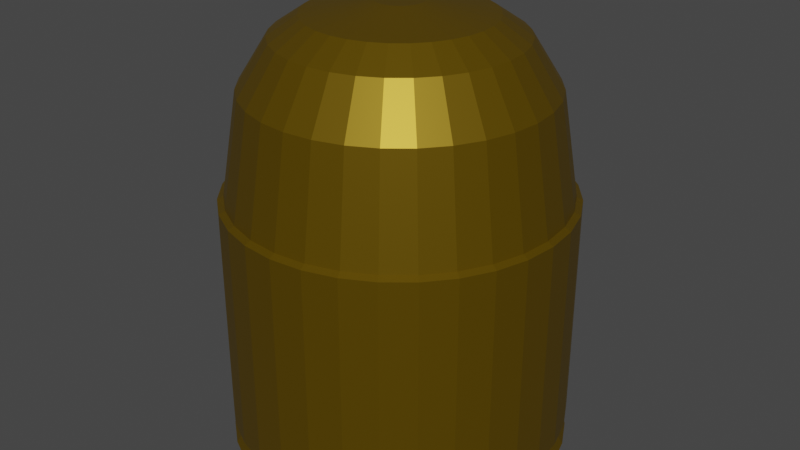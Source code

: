 # Source: Bullet_Pistol.blend  (saved by Blender 2.92.15; exported with 4.5.12 LTS)
import bpy
from mathutils import Matrix  # noqa: F401  (used for matrix-valued properties, if any)

bpy.ops.wm.read_factory_settings(use_empty=True)
scene = bpy.context.scene
scene.name = 'Scene'

# ---- collections
col_collection = bpy.data.collections.new('Collection'); scene.collection.children.link(col_collection)

# ---- materials (node trees are filled in below, after node groups)
mat_material_001 = bpy.data.materials.new('Material.001')
mat_material_001.use_transparent_shadow = False

# ---- material node trees
mat_material_001.use_nodes = True; mat_material_001.node_tree.nodes.clear()
_N = mat_material_001.node_tree.nodes; _L = mat_material_001.node_tree.links
n0 = _N.new('ShaderNodeBsdfPrincipled'); n0.name = 'Principled BSDF'; n0.location = (10, 300)
n0.distribution = 'GGX'
n0.subsurface_method = 'BURLEY'
n0.inputs[0].default_value = (0.1902, 0.1158, 0.0, 1.0)
n0.inputs[1].default_value = 0.6471
n0.inputs[2].default_value = 0.4338
n0.inputs[3].default_value = 1.45
n0.inputs[27].default_value = (0.0, 0.0, 0.0, 1.0)
n0.inputs[28].default_value = 1.0
n1 = _N.new('ShaderNodeOutputMaterial'); n1.name = 'Material Output'; n1.location = (300, 300)
_L.new(n0.outputs[0], n1.inputs[0])
n1.is_active_output = True

# ---- world
world_world = bpy.data.worlds.new('World'); scene.world = world_world
world_world.use_nodes = True; world_world.node_tree.nodes.clear()
_N = world_world.node_tree.nodes; _L = world_world.node_tree.links
n0 = _N.new('ShaderNodeOutputWorld'); n0.name = 'World Output'; n0.location = (300, 300)
n1 = _N.new('ShaderNodeBackground'); n1.name = 'Background'; n1.location = (10, 300)
n1.inputs[0].default_value = (0.05088, 0.05088, 0.05088, 1.0)
_L.new(n1.outputs[0], n0.inputs[0])
n0.is_active_output = True
world_world.color = (0.05088, 0.05088, 0.05088)
world_world.use_sun_shadow = False
world_world.sun_shadow_jitter_overblur = 0.0

# ---- meshes
me_cylinder = bpy.data.meshes.new('Cylinder')
me_cylinder.from_pydata([(0.0, 1.0, -1.0), (9.003e-08, 0.1387, 1.581), (0.1951, 0.9808, -1.0), (0.02706, 0.136, 1.581), (0.3827, 0.9239, -1.0), (0.05308, 0.1282, 1.581), (0.5556, 0.8315, -1.0), (0.07706, 0.1153, 1.581), (0.7071, 0.7071, -1.0), (0.09808, 0.09808, 1.581), (0.8315, 0.5556, -1.0), (0.1153, 0.07706, 1.581), (0.9239, 0.3827, -1.0), (0.1282, 0.05308, 1.581), (0.9808, 0.1951, -1.0), (0.136, 0.02706, 1.581), (1.0, 7.55e-08, -1.0), (0.1387, 2.657e-07, 1.581), (0.9808, -0.1951, -1.0), (0.136, -0.02706, 1.581), (0.9239, -0.3827, -1.0), (0.1282, -0.05308, 1.581), (0.8315, -0.5556, -1.0), (0.1153, -0.07706, 1.581), (0.7071, -0.7071, -1.0), (0.09808, -0.09808, 1.581), (0.5556, -0.8315, -1.0), (0.07706, -0.1153, 1.581), (0.3827, -0.9239, -1.0), (0.05308, -0.1282, 1.581), (0.1951, -0.9808, -1.0), (0.02706, -0.136, 1.581), (-3.258e-07, -1.0, -1.0), (4.484e-08, -0.1387, 1.581), (-0.1951, -0.9808, -1.0), (-0.02706, -0.136, 1.581), (-0.3827, -0.9239, -1.0), (-0.05308, -0.1282, 1.581), (-0.5556, -0.8315, -1.0), (-0.07706, -0.1153, 1.581), (-0.7071, -0.7071, -1.0), (-0.09808, -0.09808, 1.581), (-0.8315, -0.5556, -1.0), (-0.1153, -0.07706, 1.581), (-0.9239, -0.3827, -1.0), (-0.1282, -0.05308, 1.581), (-0.9808, -0.1951, -1.0), (-0.136, -0.02706, 1.581), (-1.0, 9.656e-07, -1.0), (-0.1387, 3.892e-07, 1.581), (-0.9808, 0.1951, -1.0), (-0.136, 0.02706, 1.581), (-0.9239, 0.3827, -1.0), (-0.1282, 0.05308, 1.581), (-0.8315, 0.5556, -1.0), (-0.1153, 0.07706, 1.581), (-0.7071, 0.7071, -1.0), (-0.09808, 0.09808, 1.581), (-0.5556, 0.8315, -1.0), (-0.07706, 0.1153, 1.581), (-0.3827, 0.9239, -1.0), (-0.05308, 0.1282, 1.581), (-0.1951, 0.9808, -1.0), (-0.02706, 0.136, 1.581), (0.0, 1.0, -0.008843), (0.1951, 0.9808, -0.008843), (0.3827, 0.9239, -0.008843), (0.5556, 0.8315, -0.008843), (0.7071, 0.7071, -0.008843), (0.8315, 0.5556, -0.008843), (0.9239, 0.3827, -0.008843), (0.9808, 0.1951, -0.008843), (1.0, 7.55e-08, -0.008843), (0.9808, -0.1951, -0.008843), (0.9239, -0.3827, -0.008843), (0.8315, -0.5556, -0.008843), (0.7071, -0.7071, -0.008843), (0.5556, -0.8315, -0.008843), (0.3827, -0.9239, -0.008843), (0.1951, -0.9808, -0.008843), (-3.258e-07, -1.0, -0.008843), (-0.1951, -0.9808, -0.008843), (-0.3827, -0.9239, -0.008843), (-0.5556, -0.8315, -0.008843), (-0.7071, -0.7071, -0.008843), (-0.8315, -0.5556, -0.008843), (-0.9239, -0.3827, -0.008843), (-0.9808, -0.1951, -0.008843), (-1.0, 9.656e-07, -0.008843), (-0.9808, 0.1951, -0.008843), (-0.9239, 0.3827, -0.008843), (-0.8315, 0.5556, -0.008843), (-0.7071, 0.7071, -0.008843), (-0.5556, 0.8315, -0.008843), (-0.3827, 0.9239, -0.008843), (-0.1951, 0.9808, -0.008843), (0.0, 1.0, 0.4956), (0.1951, 0.9808, 0.4956), (0.3827, 0.9239, 0.4956), (0.5556, 0.8315, 0.4956), (0.7071, 0.7071, 0.4956), (0.8315, 0.5556, 0.4956), (0.9239, 0.3827, 0.4956), (0.9808, 0.1951, 0.4956), (1.0, 7.55e-08, 0.4956), (0.9808, -0.1951, 0.4956), (0.9239, -0.3827, 0.4956), (0.8315, -0.5556, 0.4956), (0.7071, -0.7071, 0.4956), (0.5556, -0.8315, 0.4956), (0.3827, -0.9239, 0.4956), (0.1951, -0.9808, 0.4956), (-3.258e-07, -1.0, 0.4956), (-0.1951, -0.9808, 0.4956), (-0.3827, -0.9239, 0.4956), (-0.5556, -0.8315, 0.4956), (-0.7071, -0.7071, 0.4956), (-0.8315, -0.5556, 0.4956), (-0.9239, -0.3827, 0.4956), (-0.9808, -0.1951, 0.4956), (-1.0, 9.656e-07, 0.4956), (-0.9808, 0.1951, 0.4956), (-0.9239, 0.3827, 0.4956), (-0.8315, 0.5556, 0.4956), (-0.7071, 0.7071, 0.4956), (-0.5556, 0.8315, 0.4956), (-0.3827, 0.9239, 0.4956), (-0.1951, 0.9808, 0.4956), (1.562e-08, 0.8642, 1.123), (0.1686, 0.8476, 1.123), (0.3307, 0.7984, 1.123), (0.4801, 0.7186, 1.123), (0.6111, 0.6111, 1.123), (0.7186, 0.4801, 1.123), (0.7984, 0.3307, 1.123), (0.8476, 0.1686, 1.123), (0.8642, 1.011e-07, 1.123), (0.8476, -0.1686, 1.123), (0.7984, -0.3307, 1.123), (0.7186, -0.4801, 1.123), (0.6111, -0.6111, 1.123), (0.4801, -0.7186, 1.123), (0.3307, -0.7984, 1.123), (0.1686, -0.8476, 1.123), (-2.66e-07, -0.8642, 1.123), (-0.1686, -0.8476, 1.123), (-0.3307, -0.7984, 1.123), (-0.4801, -0.7186, 1.123), (-0.6111, -0.6111, 1.123), (-0.7186, -0.4801, 1.123), (-0.7984, -0.3307, 1.123), (-0.8476, -0.1686, 1.123), (-0.8642, 8.704e-07, 1.123), (-0.8476, 0.1686, 1.123), (-0.7984, 0.3307, 1.123), (-0.7186, 0.4801, 1.123), (-0.6111, 0.6111, 1.123), (-0.4801, 0.7186, 1.123), (-0.3307, 0.7984, 1.123), (-0.1686, 0.8476, 1.123), (3.046e-08, 0.6899, 1.4), (0.1346, 0.6766, 1.4), (0.264, 0.6374, 1.4), (0.3833, 0.5736, 1.4), (0.4878, 0.4878, 1.4), (0.5736, 0.3833, 1.4), (0.6374, 0.264, 1.4), (0.6766, 0.1346, 1.4), (0.6899, 1.403e-07, 1.4), (0.6766, -0.1346, 1.4), (0.6374, -0.264, 1.4), (0.5736, -0.3833, 1.4), (0.4878, -0.4878, 1.4), (0.3833, -0.5736, 1.4), (0.264, -0.6374, 1.4), (0.1346, -0.6766, 1.4), (-1.943e-07, -0.6899, 1.4), (-0.1346, -0.6766, 1.4), (-0.264, -0.6374, 1.4), (-0.3833, -0.5736, 1.4), (-0.4878, -0.4878, 1.4), (-0.5736, -0.3833, 1.4), (-0.6374, -0.264, 1.4), (-0.6766, -0.1346, 1.4), (-0.6899, 7.544e-07, 1.4), (-0.6766, 0.1346, 1.4), (-0.6374, 0.264, 1.4), (-0.5736, 0.3833, 1.4), (-0.4878, 0.4878, 1.4), (-0.3833, 0.5736, 1.4), (-0.264, 0.6374, 1.4), (-0.1346, 0.6766, 1.4), (0.1881, 0.9457, 0.5144), (0.369, 0.8908, 0.5144), (0.5357, 0.8017, 0.5144), (0.6818, 0.6818, 0.5144), (0.8017, 0.5357, 0.5144), (0.8908, 0.369, 0.5144), (0.9457, 0.1881, 0.5144), (0.9642, 8.101e-08, 0.5144), (0.9457, -0.1881, 0.5144), (0.8908, -0.369, 0.5144), (0.8017, -0.5357, 0.5144), (0.6818, -0.6818, 0.5144), (0.5357, -0.8017, 0.5144), (0.369, -0.8908, 0.5144), (0.1881, -0.9457, 0.5144), (-3.116e-07, -0.9642, 0.5144), (-0.1881, -0.9457, 0.5144), (-0.369, -0.8908, 0.5144), (-0.5357, -0.8017, 0.5144), (-0.6818, -0.6818, 0.5144), (-0.8017, -0.5357, 0.5144), (-0.8908, -0.369, 0.5144), (-0.9457, -0.1881, 0.5144), (-0.9642, 9.393e-07, 0.5144), (-0.9457, 0.1881, 0.5144), (-0.8908, 0.369, 0.5144), (-0.8017, 0.5357, 0.5144), (-0.6818, 0.6818, 0.5144), (-0.5357, 0.8017, 0.5144), (-0.369, 0.8908, 0.5144), (-0.1881, 0.9457, 0.5144), (2.558e-09, 0.9642, 0.5144), (5.003e-08, 0.5236, 1.512), (0.1022, 0.5136, 1.512), (0.2004, 0.4838, 1.512), (0.2909, 0.4354, 1.512), (0.3703, 0.3703, 1.512), (0.4354, 0.2909, 1.512), (0.4838, 0.2004, 1.512), (0.5136, 0.1022, 1.512), (0.5236, 1.768e-07, 1.512), (0.5136, -0.1022, 1.512), (0.4838, -0.2004, 1.512), (0.4354, -0.2909, 1.512), (0.3703, -0.3703, 1.512), (0.2909, -0.4354, 1.512), (0.2004, -0.4838, 1.512), (0.1022, -0.5136, 1.512), (-1.206e-07, -0.5236, 1.512), (-0.1022, -0.5136, 1.512), (-0.2004, -0.4838, 1.512), (-0.2909, -0.4354, 1.512), (-0.3703, -0.3703, 1.512), (-0.4354, -0.2909, 1.512), (-0.4838, -0.2004, 1.512), (-0.5136, -0.1022, 1.512), (-0.5236, 6.429e-07, 1.512), (-0.5136, 0.1022, 1.512), (-0.4838, 0.2004, 1.512), (-0.4354, 0.2909, 1.512), (-0.3703, 0.3703, 1.512), (-0.2909, 0.4354, 1.512), (-0.2004, 0.4838, 1.512), (-0.1022, 0.5136, 1.512), (0.1872, 0.9413, -0.9385), (0.3673, 0.8867, -0.9385), (0.5332, 0.798, -0.9385), (0.6787, 0.6787, -0.9385), (0.798, 0.5332, -0.9385), (0.8867, 0.3673, -0.9385), (0.9413, 0.1872, -0.9385), (0.9598, 8.467e-08, -0.9385), (0.9413, -0.1872, -0.9385), (0.8867, -0.3673, -0.9385), (0.798, -0.5332, -0.9385), (0.6787, -0.6787, -0.9385), (0.5332, -0.798, -0.9385), (0.3673, -0.8867, -0.9385), (0.1872, -0.9413, -0.9385), (-3.08e-07, -0.9598, -0.9385), (-0.1872, -0.9413, -0.9385), (-0.3673, -0.8867, -0.9385), (-0.5332, -0.798, -0.9385), (-0.6787, -0.6787, -0.9385), (-0.798, -0.5332, -0.9385), (-0.8867, -0.3673, -0.9385), (-0.9413, -0.1872, -0.9385), (-0.9598, 9.39e-07, -0.9385), (-0.9413, 0.1872, -0.9385), (-0.8867, 0.3673, -0.9385), (-0.798, 0.5332, -0.9385), (-0.6787, 0.6787, -0.9385), (-0.5332, 0.798, -0.9385), (-0.3673, 0.8867, -0.9385), (-0.1872, 0.9413, -0.9385), (4.775e-09, 0.9598, -0.9385), (0.0, 1.0, -0.8653), (0.1951, 0.9808, -0.8653), (0.3827, 0.9239, -0.8653), (0.5556, 0.8315, -0.8653), (0.7071, 0.7071, -0.8653), (0.8315, 0.5556, -0.8653), (0.9239, 0.3827, -0.8653), (0.9808, 0.1951, -0.8653), (1.0, 7.55e-08, -0.8653), (0.9808, -0.1951, -0.8653), (0.9239, -0.3827, -0.8653), (0.8315, -0.5556, -0.8653), (0.7071, -0.7071, -0.8653), (0.5556, -0.8315, -0.8653), (0.3827, -0.9239, -0.8653), (0.1951, -0.9808, -0.8653), (-3.258e-07, -1.0, -0.8653), (-0.1951, -0.9808, -0.8653), (-0.3827, -0.9239, -0.8653), (-0.5556, -0.8315, -0.8653), (-0.7071, -0.7071, -0.8653), (-0.8315, -0.5556, -0.8653), (-0.9239, -0.3827, -0.8653), (-0.9808, -0.1951, -0.8653), (-1.0, 9.656e-07, -0.8653), (-0.9808, 0.1951, -0.8653), (-0.9239, 0.3827, -0.8653), (-0.8315, 0.5556, -0.8653), (-0.7071, 0.7071, -0.8653), (-0.5556, 0.8315, -0.8653), (-0.3827, 0.9239, -0.8653), (-0.1951, 0.9808, -0.8653)], [], [(224, 1, 3, 225), (225, 3, 5, 226), (226, 5, 7, 227), (227, 7, 9, 228), (228, 9, 11, 229), (229, 11, 13, 230), (230, 13, 15, 231), (231, 15, 17, 232), (232, 17, 19, 233), (233, 19, 21, 234), (234, 21, 23, 235), (235, 23, 25, 236), (236, 25, 27, 237), (237, 27, 29, 238), (238, 29, 31, 239), (239, 31, 33, 240), (240, 33, 35, 241), (241, 35, 37, 242), (242, 37, 39, 243), (243, 39, 41, 244), (244, 41, 43, 245), (245, 43, 45, 246), (246, 45, 47, 247), (247, 47, 49, 248), (248, 49, 51, 249), (249, 51, 53, 250), (250, 53, 55, 251), (251, 55, 57, 252), (252, 57, 59, 253), (253, 59, 61, 254), (3, 1, 63, 61, 59, 57, 55, 53, 51, 49, 47, 45, 43, 41, 39, 37, 35, 33, 31, 29, 27, 25, 23, 21, 19, 17, 15, 13, 11, 9, 7, 5), (254, 61, 63, 255), (255, 63, 1, 224), (0, 2, 4, 6, 8, 10, 12, 14, 16, 18, 20, 22, 24, 26, 28, 30, 32, 34, 36, 38, 40, 42, 44, 46, 48, 50, 52, 54, 56, 58, 60, 62), (319, 95, 64, 288), (318, 94, 95, 319), (317, 93, 94, 318), (316, 92, 93, 317), (315, 91, 92, 316), (314, 90, 91, 315), (313, 89, 90, 314), (312, 88, 89, 313), (311, 87, 88, 312), (310, 86, 87, 311), (309, 85, 86, 310), (308, 84, 85, 309), (307, 83, 84, 308), (306, 82, 83, 307), (305, 81, 82, 306), (304, 80, 81, 305), (303, 79, 80, 304), (302, 78, 79, 303), (301, 77, 78, 302), (300, 76, 77, 301), (299, 75, 76, 300), (298, 74, 75, 299), (297, 73, 74, 298), (296, 72, 73, 297), (295, 71, 72, 296), (294, 70, 71, 295), (293, 69, 70, 294), (292, 68, 69, 293), (291, 67, 68, 292), (290, 66, 67, 291), (289, 65, 66, 290), (288, 64, 65, 289), (95, 127, 96, 64), (94, 126, 127, 95), (93, 125, 126, 94), (92, 124, 125, 93), (91, 123, 124, 92), (90, 122, 123, 91), (89, 121, 122, 90), (88, 120, 121, 89), (87, 119, 120, 88), (86, 118, 119, 87), (85, 117, 118, 86), (84, 116, 117, 85), (83, 115, 116, 84), (82, 114, 115, 83), (81, 113, 114, 82), (80, 112, 113, 81), (79, 111, 112, 80), (78, 110, 111, 79), (77, 109, 110, 78), (76, 108, 109, 77), (75, 107, 108, 76), (74, 106, 107, 75), (73, 105, 106, 74), (72, 104, 105, 73), (71, 103, 104, 72), (70, 102, 103, 71), (69, 101, 102, 70), (68, 100, 101, 69), (67, 99, 100, 68), (66, 98, 99, 67), (65, 97, 98, 66), (64, 96, 97, 65), (222, 159, 128, 223), (221, 158, 159, 222), (220, 157, 158, 221), (219, 156, 157, 220), (218, 155, 156, 219), (217, 154, 155, 218), (216, 153, 154, 217), (215, 152, 153, 216), (214, 151, 152, 215), (213, 150, 151, 214), (212, 149, 150, 213), (211, 148, 149, 212), (210, 147, 148, 211), (209, 146, 147, 210), (208, 145, 146, 209), (207, 144, 145, 208), (206, 143, 144, 207), (205, 142, 143, 206), (204, 141, 142, 205), (203, 140, 141, 204), (202, 139, 140, 203), (201, 138, 139, 202), (200, 137, 138, 201), (199, 136, 137, 200), (198, 135, 136, 199), (197, 134, 135, 198), (196, 133, 134, 197), (195, 132, 133, 196), (194, 131, 132, 195), (193, 130, 131, 194), (192, 129, 130, 193), (223, 128, 129, 192), (159, 191, 160, 128), (158, 190, 191, 159), (157, 189, 190, 158), (156, 188, 189, 157), (155, 187, 188, 156), (154, 186, 187, 155), (153, 185, 186, 154), (152, 184, 185, 153), (151, 183, 184, 152), (150, 182, 183, 151), (149, 181, 182, 150), (148, 180, 181, 149), (147, 179, 180, 148), (146, 178, 179, 147), (145, 177, 178, 146), (144, 176, 177, 145), (143, 175, 176, 144), (142, 174, 175, 143), (141, 173, 174, 142), (140, 172, 173, 141), (139, 171, 172, 140), (138, 170, 171, 139), (137, 169, 170, 138), (136, 168, 169, 137), (135, 167, 168, 136), (134, 166, 167, 135), (133, 165, 166, 134), (132, 164, 165, 133), (131, 163, 164, 132), (130, 162, 163, 131), (129, 161, 162, 130), (128, 160, 161, 129), (96, 223, 192, 97), (97, 192, 193, 98), (98, 193, 194, 99), (99, 194, 195, 100), (100, 195, 196, 101), (101, 196, 197, 102), (102, 197, 198, 103), (103, 198, 199, 104), (104, 199, 200, 105), (105, 200, 201, 106), (106, 201, 202, 107), (107, 202, 203, 108), (108, 203, 204, 109), (109, 204, 205, 110), (110, 205, 206, 111), (111, 206, 207, 112), (112, 207, 208, 113), (113, 208, 209, 114), (114, 209, 210, 115), (115, 210, 211, 116), (116, 211, 212, 117), (117, 212, 213, 118), (118, 213, 214, 119), (119, 214, 215, 120), (120, 215, 216, 121), (121, 216, 217, 122), (122, 217, 218, 123), (123, 218, 219, 124), (124, 219, 220, 125), (125, 220, 221, 126), (126, 221, 222, 127), (127, 222, 223, 96), (191, 255, 224, 160), (190, 254, 255, 191), (189, 253, 254, 190), (188, 252, 253, 189), (187, 251, 252, 188), (186, 250, 251, 187), (185, 249, 250, 186), (184, 248, 249, 185), (183, 247, 248, 184), (182, 246, 247, 183), (181, 245, 246, 182), (180, 244, 245, 181), (179, 243, 244, 180), (178, 242, 243, 179), (177, 241, 242, 178), (176, 240, 241, 177), (175, 239, 240, 176), (174, 238, 239, 175), (173, 237, 238, 174), (172, 236, 237, 173), (171, 235, 236, 172), (170, 234, 235, 171), (169, 233, 234, 170), (168, 232, 233, 169), (167, 231, 232, 168), (166, 230, 231, 167), (165, 229, 230, 166), (164, 228, 229, 165), (163, 227, 228, 164), (162, 226, 227, 163), (161, 225, 226, 162), (160, 224, 225, 161), (0, 287, 256, 2), (2, 256, 257, 4), (4, 257, 258, 6), (6, 258, 259, 8), (8, 259, 260, 10), (10, 260, 261, 12), (12, 261, 262, 14), (14, 262, 263, 16), (16, 263, 264, 18), (18, 264, 265, 20), (20, 265, 266, 22), (22, 266, 267, 24), (24, 267, 268, 26), (26, 268, 269, 28), (28, 269, 270, 30), (30, 270, 271, 32), (32, 271, 272, 34), (34, 272, 273, 36), (36, 273, 274, 38), (38, 274, 275, 40), (40, 275, 276, 42), (42, 276, 277, 44), (44, 277, 278, 46), (46, 278, 279, 48), (48, 279, 280, 50), (50, 280, 281, 52), (52, 281, 282, 54), (54, 282, 283, 56), (56, 283, 284, 58), (58, 284, 285, 60), (60, 285, 286, 62), (62, 286, 287, 0), (287, 288, 289, 256), (256, 289, 290, 257), (257, 290, 291, 258), (258, 291, 292, 259), (259, 292, 293, 260), (260, 293, 294, 261), (261, 294, 295, 262), (262, 295, 296, 263), (263, 296, 297, 264), (264, 297, 298, 265), (265, 298, 299, 266), (266, 299, 300, 267), (267, 300, 301, 268), (268, 301, 302, 269), (269, 302, 303, 270), (270, 303, 304, 271), (271, 304, 305, 272), (272, 305, 306, 273), (273, 306, 307, 274), (274, 307, 308, 275), (275, 308, 309, 276), (276, 309, 310, 277), (277, 310, 311, 278), (278, 311, 312, 279), (279, 312, 313, 280), (280, 313, 314, 281), (281, 314, 315, 282), (282, 315, 316, 283), (283, 316, 317, 284), (284, 317, 318, 285), (285, 318, 319, 286), (286, 319, 288, 287)])
_uv = me_cylinder.uv_layers.new(name='UVMap')
_uv.uv.foreach_set('vector', [1.0, 0.9842, 1.0, 1.0, 0.9688, 1.0, 0.9687, 0.9842, 0.9687, 0.9842, 0.9688, 1.0, 0.9375, 1.0, 0.9375, 0.9842, 0.9375, 0.9842, 0.9375, 1.0, 0.9062, 1.0, 0.9062, 0.9842, 0.9062, 0.9842, 0.9062, 1.0, 0.875, 1.0, 0.875, 0.9842, 0.875, 0.9842, 0.875, 1.0, 0.8438, 1.0, 0.8437, 0.9842, 0.8437, 0.9842, 0.8438, 1.0, 0.8125, 1.0, 0.8125, 0.9842, 0.8125, 0.9842, 0.8125, 1.0, 0.7812, 1.0, 0.7812, 0.9842, 0.7812, 0.9842, 0.7812, 1.0, 0.75, 1.0, 0.75, 0.9842, 0.75, 0.9842, 0.75, 1.0, 0.7188, 1.0, 0.7187, 0.9842, 0.7187, 0.9842, 0.7188, 1.0, 0.6875, 1.0, 0.6875, 0.9842, 0.6875, 0.9842, 0.6875, 1.0, 0.6562, 1.0, 0.6563, 0.9842, 0.6563, 0.9842, 0.6562, 1.0, 0.625, 1.0, 0.625, 0.9842, 0.625, 0.9842, 0.625, 1.0, 0.5938, 1.0, 0.5938, 0.9842, 0.5938, 0.9842, 0.5938, 1.0, 0.5625, 1.0, 0.5625, 0.9842, 0.5625, 0.9842, 0.5625, 1.0, 0.5312, 1.0, 0.5312, 0.9842, 0.5312, 0.9842, 0.5312, 1.0, 0.5, 1.0, 0.5, 0.9842, 0.5, 0.9842, 0.5, 1.0, 0.4688, 1.0, 0.4688, 0.9842, 0.4688, 0.9842, 0.4688, 1.0, 0.4375, 1.0, 0.4375, 0.9842, 0.4375, 0.9842, 0.4375, 1.0, 0.4062, 1.0, 0.4062, 0.9842, 0.4062, 0.9842, 0.4062, 1.0, 0.375, 1.0, 0.375, 0.9842, 0.375, 0.9842, 0.375, 1.0, 0.3438, 1.0, 0.3438, 0.9842, 0.3438, 0.9842, 0.3438, 1.0, 0.3125, 1.0, 0.3125, 0.9842, 0.3125, 0.9842, 0.3125, 1.0, 0.2812, 1.0, 0.2812, 0.9842, 0.2812, 0.9842, 0.2812, 1.0, 0.25, 1.0, 0.25, 0.9842, 0.25, 0.9842, 0.25, 1.0, 0.2188, 1.0, 0.2188, 0.9842, 0.2188, 0.9842, 0.2188, 1.0, 0.1875, 1.0, 0.1875, 0.9842, 0.1875, 0.9842, 0.1875, 1.0, 0.1562, 1.0, 0.1562, 0.9842, 0.1562, 0.9842, 0.1562, 1.0, 0.125, 1.0, 0.125, 0.9842, 0.125, 0.9842, 0.125, 1.0, 0.09375, 1.0, 0.09375, 0.9842, 0.09375, 0.9842, 0.09375, 1.0, 0.0625, 1.0, 0.0625, 0.9842, 0.2968, 0.4854, 0.25, 0.49, 0.2032, 0.4854, 0.1582, 0.4717, 0.1167, 0.4496, 0.08029, 0.4197, 0.05045, 0.3833, 0.02827, 0.3418, 0.01461, 0.2968, 0.01, 0.25, 0.01461, 0.2032, 0.02827, 0.1582, 0.05045, 0.1167, 0.08029, 0.08029, 0.1167, 0.05045, 0.1582, 0.02827, 0.2032, 0.01461, 0.25, 0.01, 0.2968, 0.01461, 0.3418, 0.02827, 0.3833, 0.05045, 0.4197, 0.08029, 0.4496, 0.1167, 0.4717, 0.1582, 0.4854, 0.2032, 0.49, 0.25, 0.4854, 0.2968, 0.4717, 0.3418, 0.4496, 0.3833, 0.4197, 0.4197, 0.3833, 0.4496, 0.3418, 0.4717, 0.0625, 0.9842, 0.0625, 1.0, 0.03125, 1.0, 0.03125, 0.9842, 0.03125, 0.9842, 0.03125, 1.0, 0.0, 1.0, 0.0, 0.9842, 0.75, 0.49, 0.7968, 0.4854, 0.8418, 0.4717, 0.8833, 0.4496, 0.9197, 0.4197, 0.9496, 0.3833, 0.9717, 0.3418, 0.9854, 0.2968, 0.99, 0.25, 0.9854, 0.2032, 0.9717, 0.1582, 0.9496, 0.1167, 0.9197, 0.08029, 0.8833, 0.05045, 0.8418, 0.02827, 0.7968, 0.01461, 0.75, 0.01, 0.7032, 0.01461, 0.6582, 0.02827, 0.6167, 0.05045, 0.5803, 0.08029, 0.5504, 0.1167, 0.5283, 0.1582, 0.5146, 0.2032, 0.51, 0.25, 0.5146, 0.2968, 0.5283, 0.3418, 0.5504, 0.3833, 0.5803, 0.4197, 0.6167, 0.4496, 0.6582, 0.4717, 0.7032, 0.4854, 0.03125, 0.5337, 0.03125, 0.7478, 0.0, 0.7478, 0.0, 0.5337, 0.0625, 0.5337, 0.0625, 0.7478, 0.03125, 0.7478, 0.03125, 0.5337, 0.09375, 0.5337, 0.09375, 0.7478, 0.0625, 0.7478, 0.0625, 0.5337, 0.125, 0.5337, 0.125, 0.7478, 0.09375, 0.7478, 0.09375, 0.5337, 0.1562, 0.5337, 0.1562, 0.7478, 0.125, 0.7478, 0.125, 0.5337, 0.1875, 0.5337, 0.1875, 0.7478, 0.1562, 0.7478, 0.1562, 0.5337, 0.2188, 0.5337, 0.2188, 0.7478, 0.1875, 0.7478, 0.1875, 0.5337, 0.25, 0.5337, 0.25, 0.7478, 0.2188, 0.7478, 0.2188, 0.5337, 0.2812, 0.5337, 0.2812, 0.7478, 0.25, 0.7478, 0.25, 0.5337, 0.3125, 0.5337, 0.3125, 0.7478, 0.2812, 0.7478, 0.2812, 0.5337, 0.3438, 0.5337, 0.3438, 0.7478, 0.3125, 0.7478, 0.3125, 0.5337, 0.375, 0.5337, 0.375, 0.7478, 0.3438, 0.7478, 0.3438, 0.5337, 0.4062, 0.5337, 0.4062, 0.7478, 0.375, 0.7478, 0.375, 0.5337, 0.4375, 0.5337, 0.4375, 0.7478, 0.4062, 0.7478, 0.4062, 0.5337, 0.4688, 0.5337, 0.4687, 0.7478, 0.4375, 0.7478, 0.4375, 0.5337, 0.5, 0.5337, 0.5, 0.7478, 0.4687, 0.7478, 0.4688, 0.5337, 0.5312, 0.5337, 0.5312, 0.7478, 0.5, 0.7478, 0.5, 0.5337, 0.5625, 0.5337, 0.5625, 0.7478, 0.5312, 0.7478, 0.5312, 0.5337, 0.5937, 0.5337, 0.5938, 0.7478, 0.5625, 0.7478, 0.5625, 0.5337, 0.625, 0.5337, 0.625, 0.7478, 0.5938, 0.7478, 0.5937, 0.5337, 0.6562, 0.5337, 0.6562, 0.7478, 0.625, 0.7478, 0.625, 0.5337, 0.6875, 0.5337, 0.6875, 0.7478, 0.6562, 0.7478, 0.6562, 0.5337, 0.7188, 0.5337, 0.7188, 0.7478, 0.6875, 0.7478, 0.6875, 0.5337, 0.75, 0.5337, 0.75, 0.7478, 0.7188, 0.7478, 0.7188, 0.5337, 0.7812, 0.5337, 0.7812, 0.7478, 0.75, 0.7478, 0.75, 0.5337, 0.8125, 0.5337, 0.8125, 0.7478, 0.7812, 0.7478, 0.7812, 0.5337, 0.8438, 0.5337, 0.8438, 0.7478, 0.8125, 0.7478, 0.8125, 0.5337, 0.875, 0.5337, 0.875, 0.7478, 0.8438, 0.7478, 0.8438, 0.5337, 0.9062, 0.5337, 0.9062, 0.7478, 0.875, 0.7478, 0.875, 0.5337, 0.9375, 0.5337, 0.9375, 0.7478, 0.9062, 0.7478, 0.9062, 0.5337, 0.9688, 0.5337, 0.9688, 0.7478, 0.9375, 0.7478, 0.9375, 0.5337, 1.0, 0.5337, 1.0, 0.7478, 0.9688, 0.7478, 0.9688, 0.5337, 0.03125, 0.7478, 0.03125, 0.8739, 0.0, 0.8739, 0.0, 0.7478, 0.0625, 0.7478, 0.0625, 0.8739, 0.03125, 0.8739, 0.03125, 0.7478, 0.09375, 0.7478, 0.09375, 0.8739, 0.0625, 0.8739, 0.0625, 0.7478, 0.125, 0.7478, 0.125, 0.8739, 0.09375, 0.8739, 0.09375, 0.7478, 0.1562, 0.7478, 0.1562, 0.8739, 0.125, 0.8739, 0.125, 0.7478, 0.1875, 0.7478, 0.1875, 0.8739, 0.1562, 0.8739, 0.1562, 0.7478, 0.2188, 0.7478, 0.2188, 0.8739, 0.1875, 0.8739, 0.1875, 0.7478, 0.25, 0.7478, 0.25, 0.8739, 0.2188, 0.8739, 0.2188, 0.7478, 0.2812, 0.7478, 0.2812, 0.8739, 0.25, 0.8739, 0.25, 0.7478, 0.3125, 0.7478, 0.3125, 0.8739, 0.2812, 0.8739, 0.2812, 0.7478, 0.3438, 0.7478, 0.3438, 0.8739, 0.3125, 0.8739, 0.3125, 0.7478, 0.375, 0.7478, 0.375, 0.8739, 0.3438, 0.8739, 0.3438, 0.7478, 0.4062, 0.7478, 0.4062, 0.8739, 0.375, 0.8739, 0.375, 0.7478, 0.4375, 0.7478, 0.4375, 0.8739, 0.4062, 0.8739, 0.4062, 0.7478, 0.4687, 0.7478, 0.4688, 0.8739, 0.4375, 0.8739, 0.4375, 0.7478, 0.5, 0.7478, 0.5, 0.8739, 0.4688, 0.8739, 0.4687, 0.7478, 0.5312, 0.7478, 0.5312, 0.8739, 0.5, 0.8739, 0.5, 0.7478, 0.5625, 0.7478, 0.5625, 0.8739, 0.5312, 0.8739, 0.5312, 0.7478, 0.5938, 0.7478, 0.5938, 0.8739, 0.5625, 0.8739, 0.5625, 0.7478, 0.625, 0.7478, 0.625, 0.8739, 0.5938, 0.8739, 0.5938, 0.7478, 0.6562, 0.7478, 0.6562, 0.8739, 0.625, 0.8739, 0.625, 0.7478, 0.6875, 0.7478, 0.6875, 0.8739, 0.6562, 0.8739, 0.6562, 0.7478, 0.7188, 0.7478, 0.7188, 0.8739, 0.6875, 0.8739, 0.6875, 0.7478, 0.75, 0.7478, 0.75, 0.8739, 0.7188, 0.8739, 0.7188, 0.7478, 0.7812, 0.7478, 0.7812, 0.8739, 0.75, 0.8739, 0.75, 0.7478, 0.8125, 0.7478, 0.8125, 0.8739, 0.7812, 0.8739, 0.7812, 0.7478, 0.8438, 0.7478, 0.8438, 0.8739, 0.8125, 0.8739, 0.8125, 0.7478, 0.875, 0.7478, 0.875, 0.8739, 0.8438, 0.8739, 0.8438, 0.7478, 0.9062, 0.7478, 0.9062, 0.8739, 0.875, 0.8739, 0.875, 0.7478, 0.9375, 0.7478, 0.9375, 0.8739, 0.9062, 0.8739, 0.9062, 0.7478, 0.9688, 0.7478, 0.9688, 0.8739, 0.9375, 0.8739, 0.9375, 0.7478, 1.0, 0.7478, 1.0, 0.8739, 0.9688, 0.8739, 0.9688, 0.7478, 0.03125, 0.8813, 0.03125, 0.9369, 0.0, 0.9369, 0.0, 0.8813, 0.0625, 0.8813, 0.0625, 0.9369, 0.03125, 0.9369, 0.03125, 0.8813, 0.09375, 0.8813, 0.09375, 0.9369, 0.0625, 0.9369, 0.0625, 0.8813, 0.125, 0.8813, 0.125, 0.9369, 0.09375, 0.9369, 0.09375, 0.8813, 0.1562, 0.8813, 0.1562, 0.9369, 0.125, 0.9369, 0.125, 0.8813, 0.1875, 0.8813, 0.1875, 0.9369, 0.1562, 0.9369, 0.1562, 0.8813, 0.2188, 0.8813, 0.2188, 0.9369, 0.1875, 0.9369, 0.1875, 0.8813, 0.25, 0.8813, 0.25, 0.9369, 0.2188, 0.9369, 0.2188, 0.8813, 0.2812, 0.8813, 0.2812, 0.9369, 0.25, 0.9369, 0.25, 0.8813, 0.3125, 0.8813, 0.3125, 0.9369, 0.2812, 0.9369, 0.2812, 0.8813, 0.3438, 0.8813, 0.3438, 0.9369, 0.3125, 0.9369, 0.3125, 0.8813, 0.375, 0.8813, 0.375, 0.9369, 0.3438, 0.9369, 0.3438, 0.8813, 0.4062, 0.8813, 0.4062, 0.9369, 0.375, 0.9369, 0.375, 0.8813, 0.4375, 0.8813, 0.4375, 0.9369, 0.4062, 0.9369, 0.4062, 0.8813, 0.4688, 0.8813, 0.4688, 0.9369, 0.4375, 0.9369, 0.4375, 0.8813, 0.5, 0.8813, 0.5, 0.9369, 0.4688, 0.9369, 0.4688, 0.8813, 0.5312, 0.8813, 0.5313, 0.9369, 0.5, 0.9369, 0.5, 0.8813, 0.5625, 0.8813, 0.5625, 0.9369, 0.5313, 0.9369, 0.5312, 0.8813, 0.5938, 0.8813, 0.5938, 0.9369, 0.5625, 0.9369, 0.5625, 0.8813, 0.625, 0.8813, 0.625, 0.9369, 0.5938, 0.9369, 0.5938, 0.8813, 0.6562, 0.8813, 0.6562, 0.9369, 0.625, 0.9369, 0.625, 0.8813, 0.6875, 0.8813, 0.6875, 0.9369, 0.6562, 0.9369, 0.6562, 0.8813, 0.7188, 0.8813, 0.7187, 0.9369, 0.6875, 0.9369, 0.6875, 0.8813, 0.75, 0.8813, 0.75, 0.9369, 0.7187, 0.9369, 0.7188, 0.8813, 0.7812, 0.8813, 0.7812, 0.9369, 0.75, 0.9369, 0.75, 0.8813, 0.8125, 0.8813, 0.8125, 0.9369, 0.7812, 0.9369, 0.7812, 0.8813, 0.8437, 0.8813, 0.8437, 0.9369, 0.8125, 0.9369, 0.8125, 0.8813, 0.875, 0.8813, 0.875, 0.9369, 0.8437, 0.9369, 0.8437, 0.8813, 0.9062, 0.8813, 0.9062, 0.9369, 0.875, 0.9369, 0.875, 0.8813, 0.9375, 0.8813, 0.9375, 0.9369, 0.9062, 0.9369, 0.9062, 0.8813, 0.9688, 0.8813, 0.9688, 0.9369, 0.9375, 0.9369, 0.9375, 0.8813, 1.0, 0.8813, 1.0, 0.9369, 0.9688, 0.9369, 0.9688, 0.8813, 0.03125, 0.9369, 0.03125, 0.9685, 0.0, 0.9685, 0.0, 0.9369, 0.0625, 0.9369, 0.0625, 0.9685, 0.03125, 0.9685, 0.03125, 0.9369, 0.09375, 0.9369, 0.09375, 0.9685, 0.0625, 0.9685, 0.0625, 0.9369, 0.125, 0.9369, 0.125, 0.9685, 0.09375, 0.9685, 0.09375, 0.9369, 0.1562, 0.9369, 0.1562, 0.9685, 0.125, 0.9685, 0.125, 0.9369, 0.1875, 0.9369, 0.1875, 0.9685, 0.1562, 0.9685, 0.1562, 0.9369, 0.2188, 0.9369, 0.2188, 0.9685, 0.1875, 0.9685, 0.1875, 0.9369, 0.25, 0.9369, 0.25, 0.9685, 0.2188, 0.9685, 0.2188, 0.9369, 0.2812, 0.9369, 0.2812, 0.9685, 0.25, 0.9685, 0.25, 0.9369, 0.3125, 0.9369, 0.3125, 0.9685, 0.2812, 0.9685, 0.2812, 0.9369, 0.3438, 0.9369, 0.3437, 0.9685, 0.3125, 0.9685, 0.3125, 0.9369, 0.375, 0.9369, 0.375, 0.9685, 0.3437, 0.9685, 0.3438, 0.9369, 0.4062, 0.9369, 0.4062, 0.9685, 0.375, 0.9685, 0.375, 0.9369, 0.4375, 0.9369, 0.4375, 0.9685, 0.4062, 0.9685, 0.4062, 0.9369, 0.4688, 0.9369, 0.4688, 0.9685, 0.4375, 0.9685, 0.4375, 0.9369, 0.5, 0.9369, 0.5, 0.9685, 0.4688, 0.9685, 0.4688, 0.9369, 0.5313, 0.9369, 0.5312, 0.9685, 0.5, 0.9685, 0.5, 0.9369, 0.5625, 0.9369, 0.5625, 0.9685, 0.5312, 0.9685, 0.5313, 0.9369, 0.5938, 0.9369, 0.5938, 0.9685, 0.5625, 0.9685, 0.5625, 0.9369, 0.625, 0.9369, 0.625, 0.9685, 0.5938, 0.9685, 0.5938, 0.9369, 0.6562, 0.9369, 0.6563, 0.9685, 0.625, 0.9685, 0.625, 0.9369, 0.6875, 0.9369, 0.6875, 0.9685, 0.6563, 0.9685, 0.6562, 0.9369, 0.7187, 0.9369, 0.7188, 0.9685, 0.6875, 0.9685, 0.6875, 0.9369, 0.75, 0.9369, 0.75, 0.9685, 0.7188, 0.9685, 0.7187, 0.9369, 0.7812, 0.9369, 0.7812, 0.9685, 0.75, 0.9685, 0.75, 0.9369, 0.8125, 0.9369, 0.8125, 0.9685, 0.7812, 0.9685, 0.7812, 0.9369, 0.8437, 0.9369, 0.8437, 0.9685, 0.8125, 0.9685, 0.8125, 0.9369, 0.875, 0.9369, 0.875, 0.9685, 0.8437, 0.9685, 0.8437, 0.9369, 0.9062, 0.9369, 0.9063, 0.9685, 0.875, 0.9685, 0.875, 0.9369, 0.9375, 0.9369, 0.9375, 0.9685, 0.9063, 0.9685, 0.9062, 0.9369, 0.9688, 0.9369, 0.9688, 0.9685, 0.9375, 0.9685, 0.9375, 0.9369, 1.0, 0.9369, 1.0, 0.9685, 0.9688, 0.9685, 0.9688, 0.9369, 1.0, 0.8739, 1.0, 0.8813, 0.9688, 0.8813, 0.9688, 0.8739, 0.9688, 0.8739, 0.9688, 0.8813, 0.9375, 0.8813, 0.9375, 0.8739, 0.9375, 0.8739, 0.9375, 0.8813, 0.9062, 0.8813, 0.9062, 0.8739, 0.9062, 0.8739, 0.9062, 0.8813, 0.875, 0.8813, 0.875, 0.8739, 0.875, 0.8739, 0.875, 0.8813, 0.8437, 0.8813, 0.8438, 0.8739, 0.8438, 0.8739, 0.8437, 0.8813, 0.8125, 0.8813, 0.8125, 0.8739, 0.8125, 0.8739, 0.8125, 0.8813, 0.7812, 0.8813, 0.7812, 0.8739, 0.7812, 0.8739, 0.7812, 0.8813, 0.75, 0.8813, 0.75, 0.8739, 0.75, 0.8739, 0.75, 0.8813, 0.7188, 0.8813, 0.7188, 0.8739, 0.7188, 0.8739, 0.7188, 0.8813, 0.6875, 0.8813, 0.6875, 0.8739, 0.6875, 0.8739, 0.6875, 0.8813, 0.6562, 0.8813, 0.6562, 0.8739, 0.6562, 0.8739, 0.6562, 0.8813, 0.625, 0.8813, 0.625, 0.8739, 0.625, 0.8739, 0.625, 0.8813, 0.5938, 0.8813, 0.5938, 0.8739, 0.5938, 0.8739, 0.5938, 0.8813, 0.5625, 0.8813, 0.5625, 0.8739, 0.5625, 0.8739, 0.5625, 0.8813, 0.5312, 0.8813, 0.5312, 0.8739, 0.5312, 0.8739, 0.5312, 0.8813, 0.5, 0.8813, 0.5, 0.8739, 0.5, 0.8739, 0.5, 0.8813, 0.4688, 0.8813, 0.4688, 0.8739, 0.4688, 0.8739, 0.4688, 0.8813, 0.4375, 0.8813, 0.4375, 0.8739, 0.4375, 0.8739, 0.4375, 0.8813, 0.4062, 0.8813, 0.4062, 0.8739, 0.4062, 0.8739, 0.4062, 0.8813, 0.375, 0.8813, 0.375, 0.8739, 0.375, 0.8739, 0.375, 0.8813, 0.3438, 0.8813, 0.3438, 0.8739, 0.3438, 0.8739, 0.3438, 0.8813, 0.3125, 0.8813, 0.3125, 0.8739, 0.3125, 0.8739, 0.3125, 0.8813, 0.2812, 0.8813, 0.2812, 0.8739, 0.2812, 0.8739, 0.2812, 0.8813, 0.25, 0.8813, 0.25, 0.8739, 0.25, 0.8739, 0.25, 0.8813, 0.2188, 0.8813, 0.2188, 0.8739, 0.2188, 0.8739, 0.2188, 0.8813, 0.1875, 0.8813, 0.1875, 0.8739, 0.1875, 0.8739, 0.1875, 0.8813, 0.1562, 0.8813, 0.1562, 0.8739, 0.1562, 0.8739, 0.1562, 0.8813, 0.125, 0.8813, 0.125, 0.8739, 0.125, 0.8739, 0.125, 0.8813, 0.09375, 0.8813, 0.09375, 0.8739, 0.09375, 0.8739, 0.09375, 0.8813, 0.0625, 0.8813, 0.0625, 0.8739, 0.0625, 0.8739, 0.0625, 0.8813, 0.03125, 0.8813, 0.03125, 0.8739, 0.03125, 0.8739, 0.03125, 0.8813, 0.0, 0.8813, 0.0, 0.8739, 0.03125, 0.9685, 0.03125, 0.9842, 0.0, 0.9842, 0.0, 0.9685, 0.0625, 0.9685, 0.0625, 0.9842, 0.03125, 0.9842, 0.03125, 0.9685, 0.09375, 0.9685, 0.09375, 0.9842, 0.0625, 0.9842, 0.0625, 0.9685, 0.125, 0.9685, 0.125, 0.9842, 0.09375, 0.9842, 0.09375, 0.9685, 0.1562, 0.9685, 0.1562, 0.9842, 0.125, 0.9842, 0.125, 0.9685, 0.1875, 0.9685, 0.1875, 0.9842, 0.1562, 0.9842, 0.1562, 0.9685, 0.2188, 0.9685, 0.2188, 0.9842, 0.1875, 0.9842, 0.1875, 0.9685, 0.25, 0.9685, 0.25, 0.9842, 0.2188, 0.9842, 0.2188, 0.9685, 0.2812, 0.9685, 0.2812, 0.9842, 0.25, 0.9842, 0.25, 0.9685, 0.3125, 0.9685, 0.3125, 0.9842, 0.2812, 0.9842, 0.2812, 0.9685, 0.3437, 0.9685, 0.3438, 0.9842, 0.3125, 0.9842, 0.3125, 0.9685, 0.375, 0.9685, 0.375, 0.9842, 0.3438, 0.9842, 0.3437, 0.9685, 0.4062, 0.9685, 0.4062, 0.9842, 0.375, 0.9842, 0.375, 0.9685, 0.4375, 0.9685, 0.4375, 0.9842, 0.4062, 0.9842, 0.4062, 0.9685, 0.4688, 0.9685, 0.4688, 0.9842, 0.4375, 0.9842, 0.4375, 0.9685, 0.5, 0.9685, 0.5, 0.9842, 0.4688, 0.9842, 0.4688, 0.9685, 0.5312, 0.9685, 0.5312, 0.9842, 0.5, 0.9842, 0.5, 0.9685, 0.5625, 0.9685, 0.5625, 0.9842, 0.5312, 0.9842, 0.5312, 0.9685, 0.5938, 0.9685, 0.5938, 0.9842, 0.5625, 0.9842, 0.5625, 0.9685, 0.625, 0.9685, 0.625, 0.9842, 0.5938, 0.9842, 0.5938, 0.9685, 0.6563, 0.9685, 0.6563, 0.9842, 0.625, 0.9842, 0.625, 0.9685, 0.6875, 0.9685, 0.6875, 0.9842, 0.6563, 0.9842, 0.6563, 0.9685, 0.7188, 0.9685, 0.7187, 0.9842, 0.6875, 0.9842, 0.6875, 0.9685, 0.75, 0.9685, 0.75, 0.9842, 0.7187, 0.9842, 0.7188, 0.9685, 0.7812, 0.9685, 0.7812, 0.9842, 0.75, 0.9842, 0.75, 0.9685, 0.8125, 0.9685, 0.8125, 0.9842, 0.7812, 0.9842, 0.7812, 0.9685, 0.8437, 0.9685, 0.8437, 0.9842, 0.8125, 0.9842, 0.8125, 0.9685, 0.875, 0.9685, 0.875, 0.9842, 0.8437, 0.9842, 0.8437, 0.9685, 0.9063, 0.9685, 0.9062, 0.9842, 0.875, 0.9842, 0.875, 0.9685, 0.9375, 0.9685, 0.9375, 0.9842, 0.9062, 0.9842, 0.9063, 0.9685, 0.9688, 0.9685, 0.9687, 0.9842, 0.9375, 0.9842, 0.9375, 0.9685, 1.0, 0.9685, 1.0, 0.9842, 0.9687, 0.9842, 0.9688, 0.9685, 1.0, 0.5, 1.0, 0.5154, 0.9688, 0.5154, 0.9688, 0.5, 0.9688, 0.5, 0.9688, 0.5154, 0.9375, 0.5154, 0.9375, 0.5, 0.9375, 0.5, 0.9375, 0.5154, 0.9062, 0.5154, 0.9062, 0.5, 0.9062, 0.5, 0.9062, 0.5154, 0.875, 0.5154, 0.875, 0.5, 0.875, 0.5, 0.875, 0.5154, 0.8438, 0.5154, 0.8438, 0.5, 0.8438, 0.5, 0.8438, 0.5154, 0.8125, 0.5154, 0.8125, 0.5, 0.8125, 0.5, 0.8125, 0.5154, 0.7812, 0.5154, 0.7812, 0.5, 0.7812, 0.5, 0.7812, 0.5154, 0.75, 0.5154, 0.75, 0.5, 0.75, 0.5, 0.75, 0.5154, 0.7188, 0.5154, 0.7188, 0.5, 0.7188, 0.5, 0.7188, 0.5154, 0.6875, 0.5154, 0.6875, 0.5, 0.6875, 0.5, 0.6875, 0.5154, 0.6562, 0.5154, 0.6562, 0.5, 0.6562, 0.5, 0.6562, 0.5154, 0.625, 0.5154, 0.625, 0.5, 0.625, 0.5, 0.625, 0.5154, 0.5938, 0.5154, 0.5938, 0.5, 0.5938, 0.5, 0.5938, 0.5154, 0.5625, 0.5154, 0.5625, 0.5, 0.5625, 0.5, 0.5625, 0.5154, 0.5312, 0.5154, 0.5312, 0.5, 0.5312, 0.5, 0.5312, 0.5154, 0.5, 0.5154, 0.5, 0.5, 0.5, 0.5, 0.5, 0.5154, 0.4688, 0.5154, 0.4688, 0.5, 0.4688, 0.5, 0.4688, 0.5154, 0.4375, 0.5154, 0.4375, 0.5, 0.4375, 0.5, 0.4375, 0.5154, 0.4062, 0.5154, 0.4062, 0.5, 0.4062, 0.5, 0.4062, 0.5154, 0.375, 0.5154, 0.375, 0.5, 0.375, 0.5, 0.375, 0.5154, 0.3438, 0.5154, 0.3438, 0.5, 0.3438, 0.5, 0.3438, 0.5154, 0.3125, 0.5154, 0.3125, 0.5, 0.3125, 0.5, 0.3125, 0.5154, 0.2812, 0.5154, 0.2812, 0.5, 0.2812, 0.5, 0.2812, 0.5154, 0.25, 0.5154, 0.25, 0.5, 0.25, 0.5, 0.25, 0.5154, 0.2188, 0.5154, 0.2188, 0.5, 0.2188, 0.5, 0.2188, 0.5154, 0.1875, 0.5154, 0.1875, 0.5, 0.1875, 0.5, 0.1875, 0.5154, 0.1562, 0.5154, 0.1562, 0.5, 0.1562, 0.5, 0.1562, 0.5154, 0.125, 0.5154, 0.125, 0.5, 0.125, 0.5, 0.125, 0.5154, 0.09375, 0.5154, 0.09375, 0.5, 0.09375, 0.5, 0.09375, 0.5154, 0.0625, 0.5154, 0.0625, 0.5, 0.0625, 0.5, 0.0625, 0.5154, 0.03125, 0.5154, 0.03125, 0.5, 0.03125, 0.5, 0.03125, 0.5154, 0.0, 0.5154, 0.0, 0.5, 1.0, 0.5154, 1.0, 0.5337, 0.9688, 0.5337, 0.9688, 0.5154, 0.9688, 0.5154, 0.9688, 0.5337, 0.9375, 0.5337, 0.9375, 0.5154, 0.9375, 0.5154, 0.9375, 0.5337, 0.9062, 0.5337, 0.9062, 0.5154, 0.9062, 0.5154, 0.9062, 0.5337, 0.875, 0.5337, 0.875, 0.5154, 0.875, 0.5154, 0.875, 0.5337, 0.8438, 0.5337, 0.8438, 0.5154, 0.8438, 0.5154, 0.8438, 0.5337, 0.8125, 0.5337, 0.8125, 0.5154, 0.8125, 0.5154, 0.8125, 0.5337, 0.7812, 0.5337, 0.7812, 0.5154, 0.7812, 0.5154, 0.7812, 0.5337, 0.75, 0.5337, 0.75, 0.5154, 0.75, 0.5154, 0.75, 0.5337, 0.7188, 0.5337, 0.7188, 0.5154, 0.7188, 0.5154, 0.7188, 0.5337, 0.6875, 0.5337, 0.6875, 0.5154, 0.6875, 0.5154, 0.6875, 0.5337, 0.6562, 0.5337, 0.6562, 0.5154, 0.6562, 0.5154, 0.6562, 0.5337, 0.625, 0.5337, 0.625, 0.5154, 0.625, 0.5154, 0.625, 0.5337, 0.5937, 0.5337, 0.5938, 0.5154, 0.5938, 0.5154, 0.5937, 0.5337, 0.5625, 0.5337, 0.5625, 0.5154, 0.5625, 0.5154, 0.5625, 0.5337, 0.5312, 0.5337, 0.5312, 0.5154, 0.5312, 0.5154, 0.5312, 0.5337, 0.5, 0.5337, 0.5, 0.5154, 0.5, 0.5154, 0.5, 0.5337, 0.4688, 0.5337, 0.4688, 0.5154, 0.4688, 0.5154, 0.4688, 0.5337, 0.4375, 0.5337, 0.4375, 0.5154, 0.4375, 0.5154, 0.4375, 0.5337, 0.4062, 0.5337, 0.4062, 0.5154, 0.4062, 0.5154, 0.4062, 0.5337, 0.375, 0.5337, 0.375, 0.5154, 0.375, 0.5154, 0.375, 0.5337, 0.3438, 0.5337, 0.3438, 0.5154, 0.3438, 0.5154, 0.3438, 0.5337, 0.3125, 0.5337, 0.3125, 0.5154, 0.3125, 0.5154, 0.3125, 0.5337, 0.2812, 0.5337, 0.2812, 0.5154, 0.2812, 0.5154, 0.2812, 0.5337, 0.25, 0.5337, 0.25, 0.5154, 0.25, 0.5154, 0.25, 0.5337, 0.2188, 0.5337, 0.2188, 0.5154, 0.2188, 0.5154, 0.2188, 0.5337, 0.1875, 0.5337, 0.1875, 0.5154, 0.1875, 0.5154, 0.1875, 0.5337, 0.1562, 0.5337, 0.1562, 0.5154, 0.1562, 0.5154, 0.1562, 0.5337, 0.125, 0.5337, 0.125, 0.5154, 0.125, 0.5154, 0.125, 0.5337, 0.09375, 0.5337, 0.09375, 0.5154, 0.09375, 0.5154, 0.09375, 0.5337, 0.0625, 0.5337, 0.0625, 0.5154, 0.0625, 0.5154, 0.0625, 0.5337, 0.03125, 0.5337, 0.03125, 0.5154, 0.03125, 0.5154, 0.03125, 0.5337, 0.0, 0.5337, 0.0, 0.5154])
me_cylinder.materials.append(mat_material_001)
me_cylinder.use_remesh_fix_poles = True
me_cylinder.use_remesh_preserve_attributes = False
me_cylinder.use_mirror_vertex_groups = False
me_cylinder.update()

# ---- objects
ob_cylinder = bpy.data.objects.new('Cylinder', me_cylinder)

# ---- transforms, parenting, visibility, modifiers, constraints
ob_cylinder.location = (0.0, 0.0, 0.0)
ob_cylinder.lineart.crease_threshold = 0.0

# ---- collection membership
col_collection.objects.link(ob_cylinder)

# ---- scene / render settings (as saved in the file)
scene.frame_start = 1; scene.frame_end = 250; scene.frame_set(1)
scene.render.engine = 'BLENDER_EEVEE_NEXT'
scene.cycles.use_denoising = False
scene.cycles.samples = 128
scene.cycles.sampling_pattern = 'TABULATED_SOBOL'
scene.cycles.use_adaptive_sampling = False
scene.cycles.use_light_tree = False
scene.view_settings.view_transform = 'Filmic'
bpy.context.view_layer.update()

# ---- added for rendering (the .blend has no active camera and no usable light): camera, sun
cam_auto = bpy.data.cameras.new('AutoCamera')
cam_auto.lens = 50.0
cam_auto.sensor_width = 36.0
cam_auto.clip_end = 1000.0
ob_auto_camera = bpy.data.objects.new('AutoCamera', cam_auto)
scene.collection.objects.link(ob_auto_camera)
ob_auto_camera.location = (3.54253, -4.25103, 3.12436)
ob_auto_camera.rotation_euler = (1.09748, -7.21219e-08, 0.694738)
scene.camera = ob_auto_camera
light_auto_sun = bpy.data.lights.new('AutoSun', 'SUN')
light_auto_sun.energy = 3.0
light_auto_sun.angle = 0.0523599
ob_auto_sun = bpy.data.objects.new('AutoSun', light_auto_sun)
scene.collection.objects.link(ob_auto_sun)
ob_auto_sun.rotation_euler = (0.872665, 0.174533, 0.523599)
bpy.context.view_layer.update()
